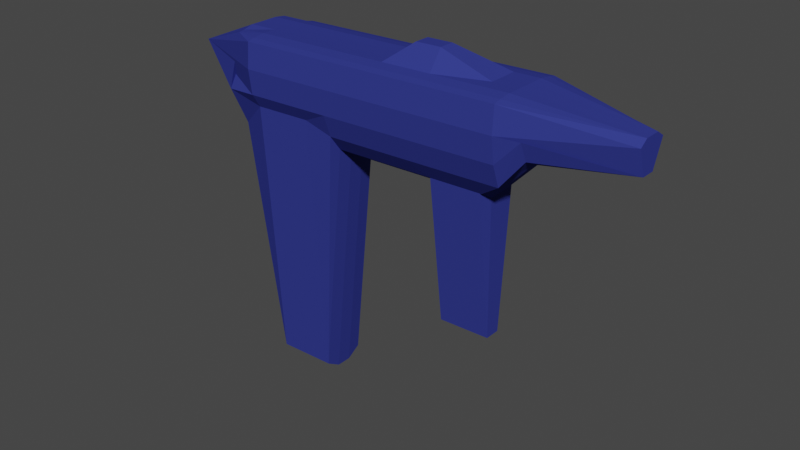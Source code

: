 # Source: Gun.blend  (saved by Blender 2.80.75; exported with 4.5.12 LTS)
import bpy
from mathutils import Matrix  # noqa: F401  (used for matrix-valued properties, if any)

bpy.ops.wm.read_factory_settings(use_empty=True)
scene = bpy.context.scene
scene.name = 'Scene'

# ---- collections
col_collection = bpy.data.collections.new('Collection'); scene.collection.children.link(col_collection)

# ---- materials (node trees are filled in below, after node groups)
mat_material_001 = bpy.data.materials.new('Material.001')
mat_material_001.use_transparent_shadow = False
mat_material_001.preview_render_type = 'FLAT'
mat_material_001.diffuse_color = (0.03359, 0.0434, 0.2507, 1.0)
mat_material_001.roughness = 0.7
mat_material_001.specular_intensity = 0.75
mat_material_001.metallic = 0.6864

# ---- material node trees

# ---- world
world_world = bpy.data.worlds.new('World'); scene.world = world_world
world_world.use_nodes = True; world_world.node_tree.nodes.clear()
_N = world_world.node_tree.nodes; _L = world_world.node_tree.links
n0 = _N.new('ShaderNodeOutputWorld'); n0.name = 'World Output'; n0.location = (300, 300)
n1 = _N.new('ShaderNodeBackground'); n1.name = 'Background'; n1.location = (10, 300)
n1.inputs[0].default_value = (0.05088, 0.05088, 0.05088, 1.0)
_L.new(n1.outputs[0], n0.inputs[0])
n0.is_active_output = True
world_world.color = (0.05088, 0.05088, 0.05088)
world_world.use_sun_shadow = False
world_world.sun_shadow_jitter_overblur = 0.0

# ---- meshes
me_cylinder = bpy.data.meshes.new('Cylinder')
me_cylinder.from_pydata([(0.04605, 0.02281, 0.9553), (0.0005976, 0.1879, 0.7204), (0.0509, 0.1532, 0.7204), (0.06695, 0.1, 0.7204), (0.06406, 0.03473, 0.7204), (0.06406, -0.03473, 0.7204), (0.06695, -0.1, 0.7204), (0.0509, -0.1532, 0.7204), (0.0005976, -0.1879, 0.7204), (0.04605, -0.04065, 0.9553), (-0.02235, -0.07399, 0.9553), (-0.03738, -0.03712, 0.9553), (-0.03757, 0.0381, 0.9553), (-0.02235, 0.07709, 0.9553), (0.0, 0.2, 0.0), (0.0684, 0.1879, 0.0), (0.1286, 0.1532, 0.0), (0.8243, 0.1, 0.0), (0.848, 0.03473, 0.0), (0.848, -0.03473, 0.0), (0.8243, -0.1, 0.0), (0.1046, -0.1532, 0.0), (0.0684, -0.1879, 0.0), (3.02e-08, -0.2, 0.0), (-0.0684, -0.1879, 0.0), (-0.07296, -0.1532, 0.0), (-0.07717, -0.1, 0.0), (-0.07667, -0.03473, 0.0), (-0.07667, 0.03473, 0.0), (-0.07717, 0.1, 0.0), (-0.07296, 0.1532, 0.0), (-0.0684, 0.1879, 0.0), (0.0, 0.2, 0.1625), (0.0684, 0.1879, 0.1625), (0.1286, 0.1532, 0.1606), (0.1716, 0.1, 0.1606), (0.1954, 0.03473, 0.1606), (0.1954, -0.03473, 0.1606), (0.1716, -0.1, 0.1606), (0.1286, -0.1532, 0.1606), (0.0684, -0.1879, 0.1625), (3.02e-08, -0.2, 0.1625), (-0.0684, -0.1879, 0.1625), (-0.07296, -0.1532, 0.1625), (-0.07717, -0.1, 0.1625), (-0.07667, -0.03473, 0.1625), (-0.07667, 0.03473, 0.1625), (-0.07717, 0.1, 0.1625), (-0.07296, 0.1532, 0.1625), (-0.0684, 0.1879, 0.1625), (0.1286, 0.1532, -0.1637), (0.1716, 0.1, -0.1619), (0.1954, 0.03473, -0.1619), (0.1954, -0.03473, -0.1619), (0.1767, -0.09779, -0.1666), (0.08069, -0.1474, -0.188), (0.002325, -4.335e-08, -0.3637), (-0.06869, -0.1174, -0.1592), (-0.07003, -0.08535, -0.1612), (-0.07667, -0.03473, -0.1625), (-0.07667, 0.03473, -0.1625), (-0.07717, 0.1, -0.1625), (-0.07296, 0.1532, -0.1625), (0.0684, 0.1879, 0.08125), (0.1286, 0.1532, 0.08125), (0.8243, 0.1, 0.08125), (0.848, 0.03473, 0.08125), (0.848, -0.03473, 0.08125), (0.8243, -0.1, 0.08125), (0.1046, -0.1532, 0.08125), (0.0684, -0.1879, 0.08125), (3.02e-08, -0.2, 0.08125), (-0.0684, -0.1879, 0.08125), (-0.07296, -0.1532, 0.08125), (-0.07717, -0.1, 0.08125), (-0.07667, -0.03473, 0.08125), (-0.07667, 0.03473, 0.08125), (-0.07717, 0.1, 0.08125), (-0.07296, 0.1532, 0.08125), (-0.0684, 0.1879, 0.08125), (0.0, 0.2, 0.08125), (0.0, 0.2, -0.08125), (0.0684, 0.1879, -0.08125), (0.1203, 0.1622, -0.08196), (0.8243, 0.1, -0.08125), (0.848, 0.03473, -0.08125), (0.848, -0.03473, -0.08125), (0.8243, -0.1, -0.08125), (0.1046, -0.1532, -0.07945), (0.0684, -0.1879, -0.08125), (3.02e-08, -0.2, -0.08125), (-0.0684, -0.1879, -0.08125), (-0.07296, -0.1532, -0.08125), (-0.07717, -0.1, -0.08125), (-0.07667, -0.03473, -0.08125), (-0.07667, 0.03473, -0.08125), (-0.07717, 0.1, -0.08125), (-0.07296, 0.1532, -0.08125), (-0.0684, 0.1879, -0.08125), (0.0, 0.2, 0.4415), (0.0684, 0.1879, 0.4415), (0.1286, 0.1532, 0.4405), (0.1724, 0.1, 0.4405), (0.5681, 0.03473, 0.4405), (0.5681, -0.03473, 0.4405), (0.1724, -0.1, 0.4405), (0.1286, -0.1532, 0.4405), (0.0684, -0.1879, 0.4415), (3.02e-08, -0.2, 0.4415), (-0.0684, -0.1879, 0.4415), (-0.07296, -0.1532, 0.4415), (-0.07717, -0.1, 0.4415), (-0.1278, -0.03473, 0.4415), (-0.1278, 0.03473, 0.4415), (-0.07717, 0.1, 0.4415), (-0.07296, 0.1532, 0.4415), (-0.0684, 0.1879, 0.4415), (0.0, 0.2, 0.581), (0.0684, 0.1879, 0.581), (0.1286, 0.1532, 0.5805), (0.1728, 0.1, 0.5805), (0.5685, 0.03473, 0.5805), (0.5685, -0.03473, 0.5805), (0.1728, -0.1, 0.5805), (0.1286, -0.1532, 0.5805), (0.0684, -0.1879, 0.581), (3.02e-08, -0.2, 0.581), (-0.0684, -0.1879, 0.581), (-0.07296, -0.1532, 0.581), (-0.07717, -0.1, 0.581), (-0.07667, -0.03473, 0.581), (-0.07667, 0.03473, 0.581), (-0.07717, 0.1, 0.581), (-0.07296, 0.1532, 0.581), (-0.0684, 0.1879, 0.581), (0.0, 0.2, 0.6526), (0.0684, 0.1879, 0.6526), (0.1286, 0.1532, 0.6523), (0.173, 0.1, 0.585), (0.1968, 0.03473, 0.585), (0.1968, -0.03473, 0.585), (0.173, -0.1, 0.585), (0.1286, -0.1532, 0.6523), (0.0684, -0.1879, 0.6526), (3.02e-08, -0.2, 0.6526), (-0.0684, -0.1879, 0.6526), (-0.07296, -0.1532, 0.6526), (-0.07717, -0.1, 0.6526), (-0.07667, -0.03473, 0.6526), (-0.07667, 0.03473, 0.6526), (-0.07717, 0.1, 0.6526), (-0.07296, 0.1532, 0.6526), (-0.0684, 0.1879, 0.6526), (0.0684, 0.1879, 0.302), (0.1286, 0.1532, 0.3005), (0.172, 0.1, 0.3005), (0.1958, 0.03473, 0.3005), (0.1958, -0.03473, 0.3005), (0.172, -0.1, 0.3005), (0.1286, -0.1532, 0.3005), (0.0684, -0.1879, 0.302), (3.02e-08, -0.2, 0.302), (-0.0684, -0.1879, 0.302), (-0.07296, -0.1532, 0.302), (-0.07717, -0.1, 0.302), (-0.07667, -0.03473, 0.302), (-0.07667, 0.03473, 0.302), (-0.07717, 0.1, 0.302), (-0.07296, 0.1532, 0.302), (-0.0684, 0.1879, 0.302), (0.0, 0.2, 0.302), (0.0, 0.2, 0.3717), (0.0684, 0.1879, 0.3717), (0.1286, 0.1532, 0.3705), (0.1722, 0.1, 0.4412), (0.196, 0.03473, 0.4412), (0.196, -0.03473, 0.4412), (0.1722, -0.1, 0.4412), (0.1286, -0.1532, 0.3705), (0.0684, -0.1879, 0.3717), (3.02e-08, -0.2, 0.3717), (-0.0684, -0.1879, 0.3717), (-0.07296, -0.1532, 0.3717), (-0.07717, -0.1, 0.3717), (-0.1278, -0.03473, 0.3717), (-0.1278, 0.03473, 0.3717), (-0.07717, 0.1, 0.3717), (-0.07296, 0.1532, 0.3717), (-0.0684, 0.1879, 0.3717)], [], [(135, 0, 1, 136), (136, 1, 2, 137), (137, 2, 3, 138), (138, 3, 4, 139), (139, 4, 5, 140), (140, 5, 6, 141), (141, 6, 7, 142), (142, 7, 8, 143), (143, 8, 9, 144), (144, 9, 10, 145), (145, 10, 11, 146), (146, 11, 147), (147, 11, 148), (148, 11, 12, 149), (149, 12, 150), (150, 12, 151), (1, 0, 13, 12, 11, 10, 9, 8, 7, 6, 5, 4, 3, 2), (151, 12, 13, 152), (152, 13, 0, 135), (98, 31, 14, 81), (97, 30, 31, 98), (96, 29, 30, 97), (95, 28, 29, 96), (94, 27, 28, 95), (93, 26, 27, 94), (92, 25, 26, 93), (91, 24, 25, 92), (90, 23, 24, 91), (89, 22, 23, 90), (88, 21, 22, 89), (87, 20, 21, 88), (86, 19, 20, 87), (85, 18, 19, 86), (84, 17, 18, 85), (83, 16, 17, 84), (82, 15, 16, 83), (81, 14, 15, 82), (79, 49, 32, 80), (78, 48, 49, 79), (77, 47, 48, 78), (76, 46, 47, 77), (75, 45, 46, 76), (74, 44, 45, 75), (73, 43, 44, 74), (72, 42, 43, 73), (71, 41, 42, 72), (70, 40, 41, 71), (69, 39, 40, 70), (68, 38, 39, 69), (67, 37, 38, 68), (66, 36, 37, 67), (65, 35, 36, 66), (64, 34, 35, 65), (63, 33, 34, 64), (80, 32, 33, 63), (55, 62, 56), (56, 50, 51), (56, 51, 52), (56, 52, 53), (56, 53, 54), (56, 54, 55), (55, 61, 62), (56, 57, 58), (56, 58, 59), (56, 59, 60), (56, 60, 61), (56, 61, 62), (14, 80, 63, 15), (15, 63, 64, 16), (16, 64, 65, 17), (17, 65, 66, 18), (18, 66, 67, 19), (19, 67, 68, 20), (20, 68, 69, 21), (21, 69, 70, 22), (22, 70, 71, 23), (23, 71, 72, 24), (24, 72, 73, 25), (25, 73, 74, 26), (26, 74, 75, 27), (27, 75, 76, 28), (28, 76, 77, 29), (29, 77, 78, 30), (30, 78, 79, 31), (31, 79, 80, 14), (56, 81, 82), (56, 82, 83, 50), (50, 83, 84, 51), (51, 84, 85, 52), (52, 85, 86, 53), (53, 86, 87, 54), (54, 87, 88, 55), (55, 88, 89, 56), (56, 89, 90), (56, 90, 91), (56, 91, 92, 57), (57, 92, 93, 58), (58, 93, 94, 59), (59, 94, 95, 60), (60, 95, 96, 61), (61, 96, 97, 62), (62, 97, 98, 56), (56, 98, 81), (188, 116, 99, 171), (187, 115, 116, 188), (186, 114, 115, 187), (185, 113, 114, 186), (184, 112, 113, 185), (183, 111, 112, 184), (182, 110, 111, 183), (181, 109, 110, 182), (180, 108, 109, 181), (179, 107, 108, 180), (178, 106, 107, 179), (177, 105, 106, 178), (176, 104, 105, 177), (175, 103, 104, 176), (174, 102, 103, 175), (173, 101, 102, 174), (172, 100, 101, 173), (171, 99, 100, 172), (116, 134, 117, 99), (115, 133, 134, 116), (114, 132, 133, 115), (113, 131, 132, 114), (112, 130, 131, 113), (111, 129, 130, 112), (110, 128, 129, 111), (109, 127, 128, 110), (108, 126, 127, 109), (107, 125, 126, 108), (106, 124, 125, 107), (105, 123, 124, 106), (104, 122, 123, 105), (103, 121, 122, 104), (102, 120, 121, 103), (101, 119, 120, 102), (100, 118, 119, 101), (99, 117, 118, 100), (134, 152, 135, 117), (133, 151, 152, 134), (132, 150, 151, 133), (131, 149, 150, 132), (130, 148, 149, 131), (129, 147, 148, 130), (128, 146, 147, 129), (127, 145, 146, 128), (126, 144, 145, 127), (125, 143, 144, 126), (124, 142, 143, 125), (123, 141, 142, 124), (122, 140, 141, 123), (121, 139, 140, 122), (120, 138, 139, 121), (119, 137, 138, 120), (118, 136, 137, 119), (117, 135, 136, 118), (32, 170, 153, 33), (33, 153, 154, 34), (34, 154, 155, 35), (35, 155, 156, 36), (36, 156, 157, 37), (37, 157, 158, 38), (38, 158, 159, 39), (39, 159, 160, 40), (40, 160, 161, 41), (41, 161, 162, 42), (42, 162, 163, 43), (43, 163, 164, 44), (44, 164, 165, 45), (45, 165, 166, 46), (46, 166, 167, 47), (47, 167, 168, 48), (48, 168, 169, 49), (49, 169, 170, 32), (170, 171, 172, 153), (153, 172, 173, 154), (154, 173, 174, 155), (155, 174, 175, 156), (156, 175, 176, 157), (157, 176, 177, 158), (158, 177, 178, 159), (159, 178, 179, 160), (160, 179, 180, 161), (161, 180, 181, 162), (162, 181, 182, 163), (163, 182, 183, 164), (164, 183, 184, 165), (165, 184, 185, 166), (166, 185, 186, 167), (167, 186, 187, 168), (168, 187, 188, 169), (169, 188, 171, 170), (55, 56, 51), (55, 60, 61), (52, 55, 51), (55, 59, 60), (53, 55, 52), (55, 58, 59), (54, 55, 53), (55, 57, 58), (55, 56, 57)])
_uv = me_cylinder.uv_layers.new(name='UVMap')
_uv.uv.foreach_set('vector', [1.0, 0.9848, 1.0, 1.0, 0.9444, 1.0, 0.9444, 0.9848, 0.9444, 0.9848, 0.9444, 1.0, 0.8889, 1.0, 0.8889, 0.9848, 0.8889, 0.9848, 0.8889, 1.0, 0.8333, 1.0, 0.8333, 0.9848, 0.8333, 0.9848, 0.8333, 1.0, 0.7778, 1.0, 0.7778, 0.9848, 0.7778, 0.9848, 0.7778, 1.0, 0.7222, 1.0, 0.7222, 0.9848, 0.7222, 0.9848, 0.7222, 1.0, 0.6667, 1.0, 0.6667, 0.9848, 0.6667, 0.9848, 0.6667, 1.0, 0.6111, 1.0, 0.6111, 0.9848, 0.6111, 0.9848, 0.6111, 1.0, 0.5556, 1.0, 0.5556, 0.9848, 0.5556, 0.9848, 0.5556, 1.0, 0.5, 1.0, 0.5, 0.9848, 0.5, 0.9848, 0.5, 1.0, 0.4444, 1.0, 0.4444, 0.9848, 0.4444, 0.9848, 0.4444, 1.0, 0.3889, 1.0, 0.3889, 0.9848, 0.3889, 0.9848, 0.3333, 1.0, 0.3333, 0.9848, 0.3333, 0.9848, 0.2778, 1.0, 0.2778, 0.9848, 0.2778, 0.9848, 0.2778, 1.0, 0.2222, 1.0, 0.2222, 0.9848, 0.2222, 0.9848, 0.1667, 1.0, 0.1667, 0.9848, 0.1667, 0.9848, 0.1111, 1.0, 0.1111, 0.9848, 0.3321, 0.4755, 0.25, 0.49, 0.1679, 0.4755, 0.01365, 0.2917, 0.09573, 0.06615, 0.1679, 0.02447, 0.25, 0.01, 0.3321, 0.02447, 0.4043, 0.06615, 0.4578, 0.13, 0.4864, 0.2083, 0.4864, 0.2917, 0.4578, 0.37, 0.4043, 0.4339, 0.1111, 0.9848, 0.1111, 1.0, 0.05556, 1.0, 0.05556, 0.9848, 0.05556, 0.9848, 0.05556, 1.0, -1.863e-07, 1.0, -1.863e-07, 0.9848, 0.05556, 0.6875, 0.05556, 0.75, -1.863e-07, 0.75, -1.863e-07, 0.6875, 0.1111, 0.6875, 0.1111, 0.75, 0.05556, 0.75, 0.05556, 0.6875, 0.1667, 0.6875, 0.1667, 0.75, 0.1111, 0.75, 0.1111, 0.6875, 0.2222, 0.6875, 0.2222, 0.75, 0.1667, 0.75, 0.1667, 0.6875, 0.2778, 0.6875, 0.2778, 0.75, 0.2222, 0.75, 0.2222, 0.6875, 0.3333, 0.6875, 0.3333, 0.75, 0.2778, 0.75, 0.2778, 0.6875, 0.3889, 0.6875, 0.3889, 0.75, 0.3333, 0.75, 0.3333, 0.6875, 0.4444, 0.6875, 0.4444, 0.75, 0.3889, 0.75, 0.3889, 0.6875, 0.5, 0.6875, 0.5, 0.75, 0.4444, 0.75, 0.4444, 0.6875, 0.5556, 0.6875, 0.5556, 0.75, 0.5, 0.75, 0.5, 0.6875, 0.6111, 0.6875, 0.6111, 0.75, 0.5556, 0.75, 0.5556, 0.6875, 0.6667, 0.6875, 0.6667, 0.75, 0.6111, 0.75, 0.6111, 0.6875, 0.7222, 0.6875, 0.7222, 0.75, 0.6667, 0.75, 0.6667, 0.6875, 0.7778, 0.6875, 0.7778, 0.75, 0.7222, 0.75, 0.7222, 0.6875, 0.8333, 0.6875, 0.8333, 0.75, 0.7778, 0.75, 0.7778, 0.6875, 0.8889, 0.6875, 0.8889, 0.75, 0.8333, 0.75, 0.8333, 0.6875, 0.9444, 0.6875, 0.9444, 0.75, 0.8889, 0.75, 0.8889, 0.6875, 1.0, 0.6875, 1.0, 0.75, 0.9444, 0.75, 0.9444, 0.6875, 0.05556, 0.8125, 0.05556, 0.875, -1.863e-07, 0.875, -1.863e-07, 0.8125, 0.1111, 0.8125, 0.1111, 0.875, 0.05556, 0.875, 0.05556, 0.8125, 0.1667, 0.8125, 0.1667, 0.875, 0.1111, 0.875, 0.1111, 0.8125, 0.2222, 0.8125, 0.2222, 0.875, 0.1667, 0.875, 0.1667, 0.8125, 0.2778, 0.8125, 0.2778, 0.875, 0.2222, 0.875, 0.2222, 0.8125, 0.3333, 0.8125, 0.3333, 0.875, 0.2778, 0.875, 0.2778, 0.8125, 0.3889, 0.8125, 0.3889, 0.875, 0.3333, 0.875, 0.3333, 0.8125, 0.4444, 0.8125, 0.4444, 0.875, 0.3889, 0.875, 0.3889, 0.8125, 0.5, 0.8125, 0.5, 0.875, 0.4444, 0.875, 0.4444, 0.8125, 0.5556, 0.8125, 0.5556, 0.875, 0.5, 0.875, 0.5, 0.8125, 0.6111, 0.8125, 0.6111, 0.875, 0.5556, 0.875, 0.5556, 0.8125, 0.6667, 0.8125, 0.6667, 0.875, 0.6111, 0.875, 0.6111, 0.8125, 0.7222, 0.8125, 0.7222, 0.875, 0.6667, 0.875, 0.6667, 0.8125, 0.7778, 0.8125, 0.7778, 0.875, 0.7222, 0.875, 0.7222, 0.8125, 0.8333, 0.8125, 0.8333, 0.875, 0.7778, 0.875, 0.7778, 0.8125, 0.8889, 0.8125, 0.8889, 0.875, 0.8333, 0.875, 0.8333, 0.8125, 0.9444, 0.8125, 0.9444, 0.875, 0.8889, 0.875, 0.8889, 0.8125, 1.0, 0.8125, 1.0, 0.875, 0.9444, 0.875, 0.9444, 0.8125, 0.0, 0.0, 0.0, 0.0, 0.0, 0.0, 0.8889, 0.5, 0.8889, 0.625, 0.8333, 0.625, 0.8333, 0.5, 0.8333, 0.625, 0.7778, 0.625, 0.7778, 0.5, 0.7778, 0.625, 0.7222, 0.625, 0.7222, 0.5, 0.7222, 0.625, 0.6667, 0.625, 0.6667, 0.5, 0.6667, 0.625, 0.6111, 0.625, 0.0, 0.0, 0.0, 0.0, 0.0, 0.0, 0.3889, 0.5, 0.3889, 0.625, 0.3333, 0.625, 0.3333, 0.5, 0.3333, 0.625, 0.2778, 0.625, 0.2778, 0.5, 0.2778, 0.625, 0.2222, 0.625, 0.2222, 0.5, 0.2222, 0.625, 0.1667, 0.625, 0.1667, 0.5, 0.1667, 0.625, 0.1111, 0.625, 1.0, 0.75, 1.0, 0.8125, 0.9444, 0.8125, 0.9444, 0.75, 0.9444, 0.75, 0.9444, 0.8125, 0.8889, 0.8125, 0.8889, 0.75, 0.8889, 0.75, 0.8889, 0.8125, 0.8333, 0.8125, 0.8333, 0.75, 0.8333, 0.75, 0.8333, 0.8125, 0.7778, 0.8125, 0.7778, 0.75, 0.7778, 0.75, 0.7778, 0.8125, 0.7222, 0.8125, 0.7222, 0.75, 0.7222, 0.75, 0.7222, 0.8125, 0.6667, 0.8125, 0.6667, 0.75, 0.6667, 0.75, 0.6667, 0.8125, 0.6111, 0.8125, 0.6111, 0.75, 0.6111, 0.75, 0.6111, 0.8125, 0.5556, 0.8125, 0.5556, 0.75, 0.5556, 0.75, 0.5556, 0.8125, 0.5, 0.8125, 0.5, 0.75, 0.5, 0.75, 0.5, 0.8125, 0.4444, 0.8125, 0.4444, 0.75, 0.4444, 0.75, 0.4444, 0.8125, 0.3889, 0.8125, 0.3889, 0.75, 0.3889, 0.75, 0.3889, 0.8125, 0.3333, 0.8125, 0.3333, 0.75, 0.3333, 0.75, 0.3333, 0.8125, 0.2778, 0.8125, 0.2778, 0.75, 0.2778, 0.75, 0.2778, 0.8125, 0.2222, 0.8125, 0.2222, 0.75, 0.2222, 0.75, 0.2222, 0.8125, 0.1667, 0.8125, 0.1667, 0.75, 0.1667, 0.75, 0.1667, 0.8125, 0.1111, 0.8125, 0.1111, 0.75, 0.1111, 0.75, 0.1111, 0.8125, 0.05556, 0.8125, 0.05556, 0.75, 0.05556, 0.75, 0.05556, 0.8125, -1.863e-07, 0.8125, -1.863e-07, 0.75, 1.0, 0.625, 1.0, 0.6875, 0.9444, 0.6875, 0.9444, 0.625, 0.9444, 0.6875, 0.8889, 0.6875, 0.8889, 0.625, 0.8889, 0.625, 0.8889, 0.6875, 0.8333, 0.6875, 0.8333, 0.625, 0.8333, 0.625, 0.8333, 0.6875, 0.7778, 0.6875, 0.7778, 0.625, 0.7778, 0.625, 0.7778, 0.6875, 0.7222, 0.6875, 0.7222, 0.625, 0.7222, 0.625, 0.7222, 0.6875, 0.6667, 0.6875, 0.6667, 0.625, 0.6667, 0.625, 0.6667, 0.6875, 0.6111, 0.6875, 0.6111, 0.625, 0.6111, 0.625, 0.6111, 0.6875, 0.5556, 0.6875, 0.5556, 0.625, 0.5556, 0.625, 0.5556, 0.6875, 0.5, 0.6875, 0.5, 0.625, 0.5, 0.6875, 0.4444, 0.6875, 0.4444, 0.625, 0.4444, 0.6875, 0.3889, 0.6875, 0.3889, 0.625, 0.3889, 0.625, 0.3889, 0.6875, 0.3333, 0.6875, 0.3333, 0.625, 0.3333, 0.625, 0.3333, 0.6875, 0.2778, 0.6875, 0.2778, 0.625, 0.2778, 0.625, 0.2778, 0.6875, 0.2222, 0.6875, 0.2222, 0.625, 0.2222, 0.625, 0.2222, 0.6875, 0.1667, 0.6875, 0.1667, 0.625, 0.1667, 0.625, 0.1667, 0.6875, 0.1111, 0.6875, 0.1111, 0.625, 0.1111, 0.625, 0.1111, 0.6875, 0.05556, 0.6875, 0.05556, 0.625, 0.05556, 0.625, 0.05556, 0.6875, -1.863e-07, 0.6875, 0.05556, 0.9219, 0.05556, 0.9375, -1.863e-07, 0.9375, -1.863e-07, 0.9219, 0.1111, 0.9219, 0.1111, 0.9375, 0.05556, 0.9375, 0.05556, 0.9219, 0.1667, 0.9219, 0.1667, 0.9375, 0.1111, 0.9375, 0.1111, 0.9219, 0.2222, 0.9219, 0.2222, 0.9375, 0.1667, 0.9375, 0.1667, 0.9219, 0.2778, 0.9219, 0.2778, 0.9375, 0.2222, 0.9375, 0.2222, 0.9219, 0.3333, 0.9219, 0.3333, 0.9375, 0.2778, 0.9375, 0.2778, 0.9219, 0.3889, 0.9219, 0.3889, 0.9375, 0.3333, 0.9375, 0.3333, 0.9219, 0.4444, 0.9219, 0.4444, 0.9375, 0.3889, 0.9375, 0.3889, 0.9219, 0.5, 0.9219, 0.5, 0.9375, 0.4444, 0.9375, 0.4444, 0.9219, 0.5556, 0.9219, 0.5556, 0.9375, 0.5, 0.9375, 0.5, 0.9219, 0.6111, 0.9219, 0.6111, 0.9375, 0.5556, 0.9375, 0.5556, 0.9219, 0.6667, 0.9219, 0.6667, 0.9375, 0.6111, 0.9375, 0.6111, 0.9219, 0.7222, 0.9219, 0.7222, 0.9375, 0.6667, 0.9375, 0.6667, 0.9219, 0.7778, 0.9219, 0.7778, 0.9375, 0.7222, 0.9375, 0.7222, 0.9219, 0.8333, 0.9219, 0.8333, 0.9375, 0.7778, 0.9375, 0.7778, 0.9219, 0.8889, 0.9219, 0.8889, 0.9375, 0.8333, 0.9375, 0.8333, 0.9219, 0.9444, 0.9219, 0.9444, 0.9375, 0.8889, 0.9375, 0.8889, 0.9219, 1.0, 0.9219, 1.0, 0.9375, 0.9444, 0.9375, 0.9444, 0.9219, 0.05556, 0.9375, 0.05556, 0.9688, -1.863e-07, 0.9688, -1.863e-07, 0.9375, 0.1111, 0.9375, 0.1111, 0.9688, 0.05556, 0.9688, 0.05556, 0.9375, 0.1667, 0.9375, 0.1667, 0.9688, 0.1111, 0.9688, 0.1111, 0.9375, 0.2222, 0.9375, 0.2222, 0.9688, 0.1667, 0.9688, 0.1667, 0.9375, 0.2778, 0.9375, 0.2778, 0.9688, 0.2222, 0.9688, 0.2222, 0.9375, 0.3333, 0.9375, 0.3333, 0.9688, 0.2778, 0.9688, 0.2778, 0.9375, 0.3889, 0.9375, 0.3889, 0.9688, 0.3333, 0.9688, 0.3333, 0.9375, 0.4444, 0.9375, 0.4444, 0.9688, 0.3889, 0.9688, 0.3889, 0.9375, 0.5, 0.9375, 0.5, 0.9688, 0.4444, 0.9688, 0.4444, 0.9375, 0.5556, 0.9375, 0.5556, 0.9688, 0.5, 0.9688, 0.5, 0.9375, 0.6111, 0.9375, 0.6111, 0.9688, 0.5556, 0.9688, 0.5556, 0.9375, 0.6667, 0.9375, 0.6667, 0.9688, 0.6111, 0.9688, 0.6111, 0.9375, 0.7222, 0.9375, 0.7222, 0.9688, 0.6667, 0.9688, 0.6667, 0.9375, 0.7778, 0.9375, 0.7778, 0.9688, 0.7222, 0.9688, 0.7222, 0.9375, 0.8333, 0.9375, 0.8333, 0.9688, 0.7778, 0.9688, 0.7778, 0.9375, 0.8889, 0.9375, 0.8889, 0.9688, 0.8333, 0.9688, 0.8333, 0.9375, 0.9444, 0.9375, 0.9444, 0.9688, 0.8889, 0.9688, 0.8889, 0.9375, 1.0, 0.9375, 1.0, 0.9688, 0.9444, 0.9688, 0.9444, 0.9375, 0.05556, 0.9688, 0.05556, 0.9848, -1.863e-07, 0.9848, -1.863e-07, 0.9688, 0.1111, 0.9688, 0.1111, 0.9848, 0.05556, 0.9848, 0.05556, 0.9688, 0.1667, 0.9688, 0.1667, 0.9848, 0.1111, 0.9848, 0.1111, 0.9688, 0.2222, 0.9688, 0.2222, 0.9848, 0.1667, 0.9848, 0.1667, 0.9688, 0.2778, 0.9688, 0.2778, 0.9848, 0.2222, 0.9848, 0.2222, 0.9688, 0.3333, 0.9688, 0.3333, 0.9848, 0.2778, 0.9848, 0.2778, 0.9688, 0.3889, 0.9688, 0.3889, 0.9848, 0.3333, 0.9848, 0.3333, 0.9688, 0.4444, 0.9688, 0.4444, 0.9848, 0.3889, 0.9848, 0.3889, 0.9688, 0.5, 0.9688, 0.5, 0.9848, 0.4444, 0.9848, 0.4444, 0.9688, 0.5556, 0.9688, 0.5556, 0.9848, 0.5, 0.9848, 0.5, 0.9688, 0.6111, 0.9688, 0.6111, 0.9848, 0.5556, 0.9848, 0.5556, 0.9688, 0.6667, 0.9688, 0.6667, 0.9848, 0.6111, 0.9848, 0.6111, 0.9688, 0.7222, 0.9688, 0.7222, 0.9848, 0.6667, 0.9848, 0.6667, 0.9688, 0.7778, 0.9688, 0.7778, 0.9848, 0.7222, 0.9848, 0.7222, 0.9688, 0.8333, 0.9688, 0.8333, 0.9848, 0.7778, 0.9848, 0.7778, 0.9688, 0.8889, 0.9688, 0.8889, 0.9848, 0.8333, 0.9848, 0.8333, 0.9688, 0.9444, 0.9688, 0.9444, 0.9848, 0.8889, 0.9848, 0.8889, 0.9688, 1.0, 0.9688, 1.0, 0.9848, 0.9444, 0.9848, 0.9444, 0.9688, 1.0, 0.875, 1.0, 0.9062, 0.9444, 0.9062, 0.9444, 0.875, 0.9444, 0.875, 0.9444, 0.9062, 0.8889, 0.9062, 0.8889, 0.875, 0.8889, 0.875, 0.8889, 0.9062, 0.8333, 0.9062, 0.8333, 0.875, 0.8333, 0.875, 0.8333, 0.9062, 0.7778, 0.9062, 0.7778, 0.875, 0.7778, 0.875, 0.7778, 0.9062, 0.7222, 0.9062, 0.7222, 0.875, 0.7222, 0.875, 0.7222, 0.9062, 0.6667, 0.9062, 0.6667, 0.875, 0.6667, 0.875, 0.6667, 0.9062, 0.6111, 0.9063, 0.6111, 0.875, 0.6111, 0.875, 0.6111, 0.9063, 0.5556, 0.9063, 0.5556, 0.875, 0.5556, 0.875, 0.5556, 0.9063, 0.5, 0.9062, 0.5, 0.875, 0.5, 0.875, 0.5, 0.9062, 0.4444, 0.9062, 0.4444, 0.875, 0.4444, 0.875, 0.4444, 0.9062, 0.3889, 0.9062, 0.3889, 0.875, 0.3889, 0.875, 0.3889, 0.9062, 0.3333, 0.9062, 0.3333, 0.875, 0.3333, 0.875, 0.3333, 0.9062, 0.2778, 0.9062, 0.2778, 0.875, 0.2778, 0.875, 0.2778, 0.9062, 0.2222, 0.9062, 0.2222, 0.875, 0.2222, 0.875, 0.2222, 0.9062, 0.1667, 0.9062, 0.1667, 0.875, 0.1667, 0.875, 0.1667, 0.9062, 0.1111, 0.9062, 0.1111, 0.875, 0.1111, 0.875, 0.1111, 0.9062, 0.05556, 0.9062, 0.05556, 0.875, 0.05556, 0.875, 0.05556, 0.9062, -1.863e-07, 0.9062, -1.863e-07, 0.875, 1.0, 0.9062, 1.0, 0.9219, 0.9444, 0.9219, 0.9444, 0.9062, 0.9444, 0.9062, 0.9444, 0.9219, 0.8889, 0.9219, 0.8889, 0.9062, 0.8889, 0.9062, 0.8889, 0.9219, 0.8333, 0.9219, 0.8333, 0.9062, 0.8333, 0.9062, 0.8333, 0.9219, 0.7778, 0.9219, 0.7778, 0.9062, 0.7778, 0.9062, 0.7778, 0.9219, 0.7222, 0.9219, 0.7222, 0.9062, 0.7222, 0.9062, 0.7222, 0.9219, 0.6667, 0.9219, 0.6667, 0.9062, 0.6667, 0.9062, 0.6667, 0.9219, 0.6111, 0.9219, 0.6111, 0.9063, 0.6111, 0.9063, 0.6111, 0.9219, 0.5556, 0.9219, 0.5556, 0.9063, 0.5556, 0.9063, 0.5556, 0.9219, 0.5, 0.9219, 0.5, 0.9062, 0.5, 0.9062, 0.5, 0.9219, 0.4444, 0.9219, 0.4444, 0.9062, 0.4444, 0.9062, 0.4444, 0.9219, 0.3889, 0.9219, 0.3889, 0.9062, 0.3889, 0.9062, 0.3889, 0.9219, 0.3333, 0.9219, 0.3333, 0.9062, 0.3333, 0.9062, 0.3333, 0.9219, 0.2778, 0.9219, 0.2778, 0.9062, 0.2778, 0.9062, 0.2778, 0.9219, 0.2222, 0.9219, 0.2222, 0.9062, 0.2222, 0.9062, 0.2222, 0.9219, 0.1667, 0.9219, 0.1667, 0.9062, 0.1667, 0.9062, 0.1667, 0.9219, 0.1111, 0.9219, 0.1111, 0.9062, 0.1111, 0.9062, 0.1111, 0.9219, 0.05556, 0.9219, 0.05556, 0.9062, 0.05556, 0.9062, 0.05556, 0.9219, -1.863e-07, 0.9219, -1.863e-07, 0.9062, 0.0, 0.0, 0.0, 0.0, 0.0, 0.0, 0.0, 0.0, 0.0, 0.0, 0.0, 0.0, 0.0, 0.0, 0.0, 0.0, 0.0, 0.0, 0.0, 0.0, 0.0, 0.0, 0.0, 0.0, 0.0, 0.0, 0.0, 0.0, 0.0, 0.0, 0.0, 0.0, 0.0, 0.0, 0.0, 0.0, 0.0, 0.0, 0.0, 0.0, 0.0, 0.0, 0.0, 0.0, 0.0, 0.0, 0.0, 0.0, 0.0, 0.0, 0.0, 0.0, 0.0, 0.0])
me_cylinder.materials.append(mat_material_001)
me_cylinder.use_remesh_preserve_volume = False
me_cylinder.use_remesh_preserve_attributes = False
me_cylinder.use_mirror_vertex_groups = False
me_cylinder.update()

# ---- objects
ob_cylinder = bpy.data.objects.new('Cylinder', me_cylinder)

# ---- transforms, parenting, visibility, modifiers, constraints
ob_cylinder.location = (0.0, 0.0, 0.0)
ob_cylinder.rotation_euler = (0.0, 1.547, 0.0)
ob_cylinder.scale = (1.0, 0.6017, 1.0)
ob_cylinder.lineart.crease_threshold = 0.0

# ---- collection membership
col_collection.objects.link(ob_cylinder)

# ---- scene / render settings (as saved in the file)
scene.frame_start = 1; scene.frame_end = 250; scene.frame_set(1)
scene.render.engine = 'BLENDER_EEVEE_NEXT'
scene.cycles.use_denoising = False
scene.cycles.samples = 128
scene.cycles.sampling_pattern = 'TABULATED_SOBOL'
scene.cycles.use_adaptive_sampling = False
scene.cycles.use_light_tree = False
scene.view_settings.view_transform = 'Filmic'
bpy.context.view_layer.update()

# ---- added for rendering (the .blend has no active camera and no usable light): camera, sun
cam_auto = bpy.data.cameras.new('AutoCamera')
cam_auto.lens = 50.0
cam_auto.sensor_width = 36.0
cam_auto.clip_end = 1000.0
ob_auto_camera = bpy.data.objects.new('AutoCamera', cam_auto)
scene.collection.objects.link(ob_auto_camera)
ob_auto_camera.location = (1.87313, -1.88244, 0.902128)
ob_auto_camera.rotation_euler = (1.09748, -7.21219e-08, 0.694738)
scene.camera = ob_auto_camera
light_auto_sun = bpy.data.lights.new('AutoSun', 'SUN')
light_auto_sun.energy = 3.0
light_auto_sun.angle = 0.0523599
ob_auto_sun = bpy.data.objects.new('AutoSun', light_auto_sun)
scene.collection.objects.link(ob_auto_sun)
ob_auto_sun.rotation_euler = (0.872665, 0.174533, 0.523599)
bpy.context.view_layer.update()

